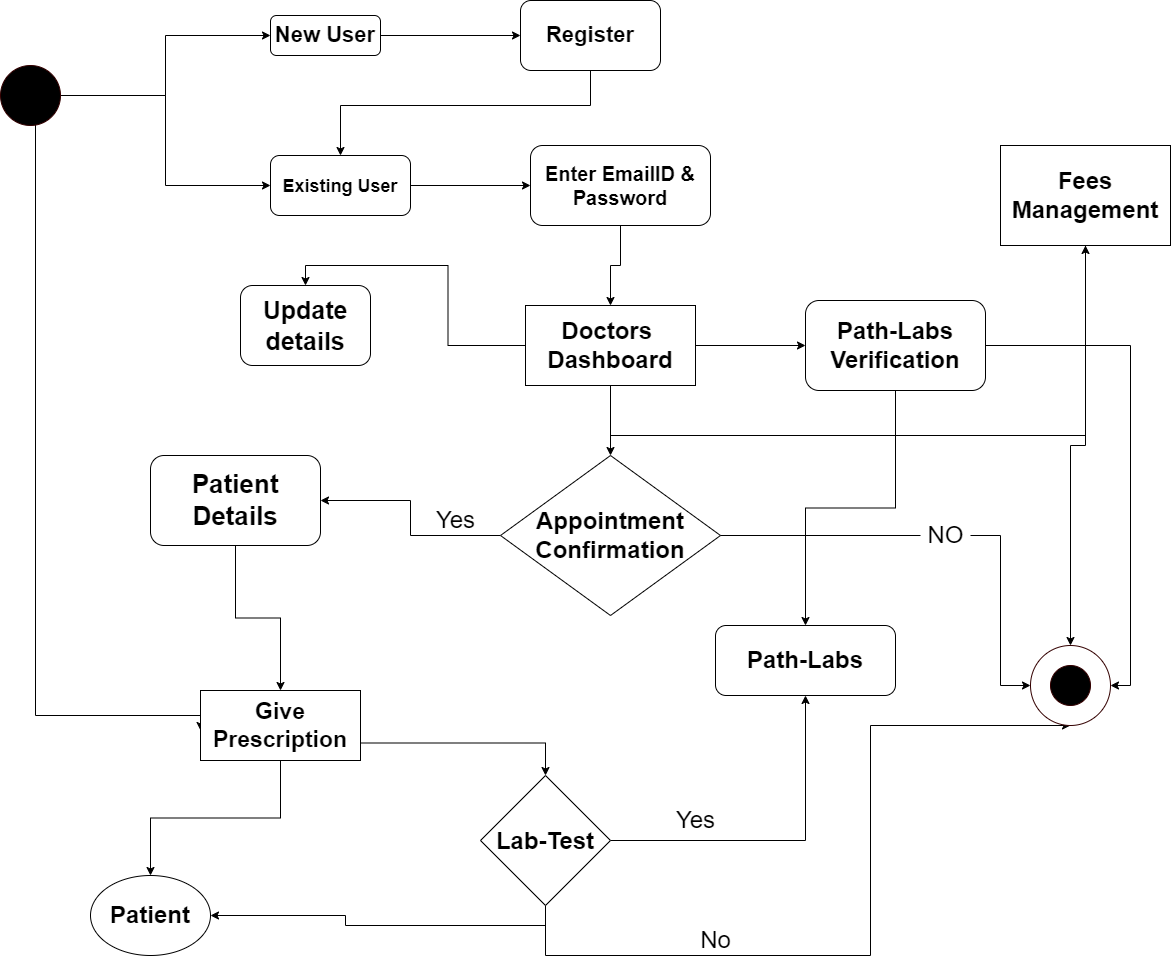

The diagram above was exported from draw.io. Its source (the exported page's mxGraphModel, read from the mxfile embedded in the PNG):
<mxGraphModel dx="2000" dy="2960" grid="1" gridSize="10" guides="1" tooltips="1" connect="1" arrows="1" fold="1" page="1" pageScale="1" pageWidth="850" pageHeight="1100" math="0" shadow="0">
  <root>
    <mxCell id="0" />
    <mxCell id="1" parent="0" />
    <mxCell id="mbvIMZxRj5WKFe6upPnK-2" style="edgeStyle=orthogonalEdgeStyle;rounded=0;orthogonalLoop=1;jettySize=auto;html=1;entryX=0;entryY=0.5;entryDx=0;entryDy=0;fontSize=15;" parent="1" source="pRaP5uOsoXza82xvIQvE-5" target="mbvIMZxRj5WKFe6upPnK-7" edge="1">
      <mxGeometry relative="1" as="geometry">
        <mxPoint x="-310" y="-135" as="sourcePoint" />
      </mxGeometry>
    </mxCell>
    <mxCell id="mbvIMZxRj5WKFe6upPnK-3" style="edgeStyle=orthogonalEdgeStyle;rounded=0;orthogonalLoop=1;jettySize=auto;html=1;entryX=0;entryY=0.5;entryDx=0;entryDy=0;fontSize=15;exitX=1;exitY=0.5;exitDx=0;exitDy=0;" parent="1" source="pRaP5uOsoXza82xvIQvE-5" target="mbvIMZxRj5WKFe6upPnK-10" edge="1">
      <mxGeometry relative="1" as="geometry">
        <mxPoint x="-280" y="-135" as="sourcePoint" />
      </mxGeometry>
    </mxCell>
    <mxCell id="mbvIMZxRj5WKFe6upPnK-4" style="edgeStyle=orthogonalEdgeStyle;rounded=0;orthogonalLoop=1;jettySize=auto;html=1;fontSize=23;entryX=0;entryY=0.571;entryDx=0;entryDy=0;entryPerimeter=0;" parent="1" target="mbvIMZxRj5WKFe6upPnK-41" edge="1">
      <mxGeometry relative="1" as="geometry">
        <mxPoint x="30" y="500" as="targetPoint" />
        <Array as="points">
          <mxPoint x="-345" y="480" />
          <mxPoint x="-180" y="480" />
        </Array>
        <mxPoint x="-345" y="-120" as="sourcePoint" />
      </mxGeometry>
    </mxCell>
    <mxCell id="mbvIMZxRj5WKFe6upPnK-6" style="edgeStyle=orthogonalEdgeStyle;rounded=0;orthogonalLoop=1;jettySize=auto;html=1;entryX=0;entryY=0.5;entryDx=0;entryDy=0;fontSize=15;" parent="1" source="mbvIMZxRj5WKFe6upPnK-7" target="mbvIMZxRj5WKFe6upPnK-13" edge="1">
      <mxGeometry relative="1" as="geometry" />
    </mxCell>
    <mxCell id="mbvIMZxRj5WKFe6upPnK-7" value="&lt;b&gt;New User&lt;/b&gt;" style="rounded=1;whiteSpace=wrap;html=1;fontSize=22;" parent="1" vertex="1">
      <mxGeometry x="-110" y="-220" width="110" height="40" as="geometry" />
    </mxCell>
    <mxCell id="mbvIMZxRj5WKFe6upPnK-8" style="edgeStyle=orthogonalEdgeStyle;rounded=0;orthogonalLoop=1;jettySize=auto;html=1;fontSize=15;" parent="1" source="mbvIMZxRj5WKFe6upPnK-10" target="mbvIMZxRj5WKFe6upPnK-16" edge="1">
      <mxGeometry relative="1" as="geometry">
        <mxPoint x="110" y="-50" as="targetPoint" />
      </mxGeometry>
    </mxCell>
    <mxCell id="mbvIMZxRj5WKFe6upPnK-10" value="&lt;font size=&quot;1&quot;&gt;&lt;b style=&quot;font-size: 18px&quot;&gt;Existing User&lt;/b&gt;&lt;/font&gt;" style="rounded=1;whiteSpace=wrap;html=1;fontSize=22;" parent="1" vertex="1">
      <mxGeometry x="-110" y="-80" width="140" height="60" as="geometry" />
    </mxCell>
    <mxCell id="mbvIMZxRj5WKFe6upPnK-12" style="edgeStyle=orthogonalEdgeStyle;rounded=0;orthogonalLoop=1;jettySize=auto;html=1;fontSize=18;" parent="1" source="mbvIMZxRj5WKFe6upPnK-13" target="mbvIMZxRj5WKFe6upPnK-10" edge="1">
      <mxGeometry relative="1" as="geometry">
        <Array as="points">
          <mxPoint x="210" y="-130" />
          <mxPoint x="-40" y="-130" />
        </Array>
      </mxGeometry>
    </mxCell>
    <mxCell id="mbvIMZxRj5WKFe6upPnK-13" value="&lt;b&gt;Register&lt;/b&gt;" style="rounded=1;whiteSpace=wrap;html=1;fontSize=22;" parent="1" vertex="1">
      <mxGeometry x="140" y="-235" width="140" height="70" as="geometry" />
    </mxCell>
    <mxCell id="mbvIMZxRj5WKFe6upPnK-15" style="edgeStyle=orthogonalEdgeStyle;rounded=0;orthogonalLoop=1;jettySize=auto;html=1;fontSize=15;" parent="1" source="mbvIMZxRj5WKFe6upPnK-16" target="mbvIMZxRj5WKFe6upPnK-21" edge="1">
      <mxGeometry relative="1" as="geometry">
        <mxPoint x="160.00000000000023" y="60" as="targetPoint" />
      </mxGeometry>
    </mxCell>
    <mxCell id="mbvIMZxRj5WKFe6upPnK-16" value="&lt;b&gt;&lt;font style=&quot;font-size: 20px&quot;&gt;Enter EmailID &amp;amp; Password&lt;/font&gt;&lt;/b&gt;" style="rounded=1;whiteSpace=wrap;html=1;fontSize=15;" parent="1" vertex="1">
      <mxGeometry x="150" y="-90" width="180" height="80" as="geometry" />
    </mxCell>
    <mxCell id="mbvIMZxRj5WKFe6upPnK-18" style="edgeStyle=orthogonalEdgeStyle;rounded=0;orthogonalLoop=1;jettySize=auto;html=1;entryX=0.5;entryY=0;entryDx=0;entryDy=0;fontSize=25;" parent="1" source="mbvIMZxRj5WKFe6upPnK-21" target="mbvIMZxRj5WKFe6upPnK-23" edge="1">
      <mxGeometry relative="1" as="geometry" />
    </mxCell>
    <mxCell id="mbvIMZxRj5WKFe6upPnK-53" style="edgeStyle=orthogonalEdgeStyle;rounded=0;orthogonalLoop=1;jettySize=auto;html=1;fontSize=24;" parent="1" source="mbvIMZxRj5WKFe6upPnK-21" target="mbvIMZxRj5WKFe6upPnK-54" edge="1">
      <mxGeometry relative="1" as="geometry">
        <mxPoint x="440" y="70" as="targetPoint" />
      </mxGeometry>
    </mxCell>
    <mxCell id="mbvIMZxRj5WKFe6upPnK-60" style="edgeStyle=orthogonalEdgeStyle;rounded=0;orthogonalLoop=1;jettySize=auto;html=1;entryX=0.5;entryY=1;entryDx=0;entryDy=0;fontSize=24;" parent="1" source="mbvIMZxRj5WKFe6upPnK-21" target="mbvIMZxRj5WKFe6upPnK-58" edge="1">
      <mxGeometry relative="1" as="geometry">
        <Array as="points">
          <mxPoint x="230" y="200" />
          <mxPoint x="705" y="200" />
        </Array>
      </mxGeometry>
    </mxCell>
    <mxCell id="mbvIMZxRj5WKFe6upPnK-63" style="edgeStyle=orthogonalEdgeStyle;rounded=0;orthogonalLoop=1;jettySize=auto;html=1;fontSize=24;" parent="1" source="mbvIMZxRj5WKFe6upPnK-21" target="mbvIMZxRj5WKFe6upPnK-64" edge="1">
      <mxGeometry relative="1" as="geometry">
        <mxPoint x="230" y="270" as="targetPoint" />
      </mxGeometry>
    </mxCell>
    <mxCell id="mbvIMZxRj5WKFe6upPnK-21" value="&lt;font style=&quot;font-size: 24px&quot;&gt;&lt;b&gt;Doctors&amp;nbsp; Dashboard&lt;/b&gt;&lt;/font&gt;" style="rounded=0;whiteSpace=wrap;html=1;fontSize=15;" parent="1" vertex="1">
      <mxGeometry x="145" y="70" width="170" height="80" as="geometry" />
    </mxCell>
    <mxCell id="mbvIMZxRj5WKFe6upPnK-23" value="&lt;span style=&quot;font-size: 25px&quot;&gt;&lt;b&gt;Update details&lt;/b&gt;&lt;/span&gt;" style="rounded=1;whiteSpace=wrap;html=1;fontSize=24;" parent="1" vertex="1">
      <mxGeometry x="-140" y="50" width="130" height="80" as="geometry" />
    </mxCell>
    <mxCell id="mbvIMZxRj5WKFe6upPnK-66" style="edgeStyle=orthogonalEdgeStyle;rounded=0;orthogonalLoop=1;jettySize=auto;html=1;fontSize=24;" parent="1" source="mbvIMZxRj5WKFe6upPnK-39" target="mbvIMZxRj5WKFe6upPnK-41" edge="1">
      <mxGeometry relative="1" as="geometry" />
    </mxCell>
    <mxCell id="mbvIMZxRj5WKFe6upPnK-39" value="&lt;b&gt;&lt;font style=&quot;font-size: 26px&quot;&gt;Patient Details&lt;/font&gt;&lt;/b&gt;" style="rounded=1;whiteSpace=wrap;html=1;fontSize=22;" parent="1" vertex="1">
      <mxGeometry x="-230" y="220" width="170" height="90" as="geometry" />
    </mxCell>
    <mxCell id="mbvIMZxRj5WKFe6upPnK-40" style="edgeStyle=orthogonalEdgeStyle;rounded=0;orthogonalLoop=1;jettySize=auto;html=1;fontSize=23;" parent="1" source="mbvIMZxRj5WKFe6upPnK-41" target="mbvIMZxRj5WKFe6upPnK-42" edge="1">
      <mxGeometry relative="1" as="geometry">
        <mxPoint x="40" y="645" as="targetPoint" />
      </mxGeometry>
    </mxCell>
    <mxCell id="mbvIMZxRj5WKFe6upPnK-47" style="edgeStyle=orthogonalEdgeStyle;rounded=0;orthogonalLoop=1;jettySize=auto;html=1;exitX=1;exitY=0.75;exitDx=0;exitDy=0;fontSize=26;" parent="1" source="mbvIMZxRj5WKFe6upPnK-41" target="mbvIMZxRj5WKFe6upPnK-48" edge="1">
      <mxGeometry relative="1" as="geometry">
        <mxPoint x="170" y="615" as="targetPoint" />
      </mxGeometry>
    </mxCell>
    <mxCell id="mbvIMZxRj5WKFe6upPnK-41" value="&lt;span style=&quot;font-size: 23px&quot;&gt;&lt;b&gt;Give Prescription&lt;/b&gt;&lt;/span&gt;" style="rounded=0;whiteSpace=wrap;html=1;fontSize=22;" parent="1" vertex="1">
      <mxGeometry x="-180" y="455" width="160" height="70" as="geometry" />
    </mxCell>
    <mxCell id="mbvIMZxRj5WKFe6upPnK-42" value="&lt;font style=&quot;font-size: 24px&quot;&gt;&lt;b&gt;Patient&lt;/b&gt;&lt;/font&gt;" style="ellipse;whiteSpace=wrap;html=1;fontSize=23;" parent="1" vertex="1">
      <mxGeometry x="-290" y="640" width="120" height="80" as="geometry" />
    </mxCell>
    <mxCell id="mbvIMZxRj5WKFe6upPnK-45" value="&lt;font style=&quot;font-size: 24px&quot;&gt;&lt;b&gt;Path-Labs&lt;/b&gt;&lt;/font&gt;" style="rounded=1;whiteSpace=wrap;html=1;" parent="1" vertex="1">
      <mxGeometry x="335" y="390" width="180" height="70" as="geometry" />
    </mxCell>
    <mxCell id="mbvIMZxRj5WKFe6upPnK-49" style="edgeStyle=orthogonalEdgeStyle;rounded=0;orthogonalLoop=1;jettySize=auto;html=1;exitX=1;exitY=0.5;exitDx=0;exitDy=0;fontSize=24;" parent="1" source="mbvIMZxRj5WKFe6upPnK-48" target="mbvIMZxRj5WKFe6upPnK-45" edge="1">
      <mxGeometry relative="1" as="geometry" />
    </mxCell>
    <mxCell id="mbvIMZxRj5WKFe6upPnK-52" style="edgeStyle=orthogonalEdgeStyle;rounded=0;orthogonalLoop=1;jettySize=auto;html=1;exitX=0.5;exitY=1;exitDx=0;exitDy=0;entryX=1;entryY=0.5;entryDx=0;entryDy=0;fontSize=24;shadow=0;" parent="1" source="mbvIMZxRj5WKFe6upPnK-48" target="mbvIMZxRj5WKFe6upPnK-42" edge="1">
      <mxGeometry relative="1" as="geometry" />
    </mxCell>
    <mxCell id="pRaP5uOsoXza82xvIQvE-11" style="edgeStyle=orthogonalEdgeStyle;rounded=0;orthogonalLoop=1;jettySize=auto;html=1;entryX=0.5;entryY=1;entryDx=0;entryDy=0;" edge="1" parent="1" source="mbvIMZxRj5WKFe6upPnK-48" target="pRaP5uOsoXza82xvIQvE-4">
      <mxGeometry relative="1" as="geometry">
        <Array as="points">
          <mxPoint x="165" y="720" />
          <mxPoint x="490" y="720" />
          <mxPoint x="490" y="490" />
        </Array>
      </mxGeometry>
    </mxCell>
    <mxCell id="mbvIMZxRj5WKFe6upPnK-48" value="&lt;font style=&quot;font-size: 24px&quot;&gt;&lt;b&gt;Lab-Test&lt;/b&gt;&lt;/font&gt;" style="rhombus;whiteSpace=wrap;html=1;fontSize=26;" parent="1" vertex="1">
      <mxGeometry x="100" y="540" width="130" height="130" as="geometry" />
    </mxCell>
    <mxCell id="mbvIMZxRj5WKFe6upPnK-51" value="Yes" style="text;html=1;align=center;verticalAlign=middle;resizable=0;points=[];autosize=1;strokeColor=none;fillColor=none;fontSize=24;" parent="1" vertex="1">
      <mxGeometry x="290" y="570" width="50" height="30" as="geometry" />
    </mxCell>
    <mxCell id="mbvIMZxRj5WKFe6upPnK-55" style="edgeStyle=orthogonalEdgeStyle;rounded=0;orthogonalLoop=1;jettySize=auto;html=1;entryX=0.5;entryY=0;entryDx=0;entryDy=0;fontSize=24;" parent="1" source="mbvIMZxRj5WKFe6upPnK-54" target="mbvIMZxRj5WKFe6upPnK-45" edge="1">
      <mxGeometry relative="1" as="geometry" />
    </mxCell>
    <mxCell id="pRaP5uOsoXza82xvIQvE-7" style="edgeStyle=orthogonalEdgeStyle;rounded=0;orthogonalLoop=1;jettySize=auto;html=1;entryX=1;entryY=0.5;entryDx=0;entryDy=0;" edge="1" parent="1" source="mbvIMZxRj5WKFe6upPnK-54" target="pRaP5uOsoXza82xvIQvE-4">
      <mxGeometry relative="1" as="geometry" />
    </mxCell>
    <mxCell id="mbvIMZxRj5WKFe6upPnK-54" value="&lt;b&gt;Path-Labs Verification&lt;/b&gt;" style="rounded=1;whiteSpace=wrap;html=1;fontSize=24;" parent="1" vertex="1">
      <mxGeometry x="425" y="65" width="180" height="90" as="geometry" />
    </mxCell>
    <mxCell id="pRaP5uOsoXza82xvIQvE-6" style="edgeStyle=orthogonalEdgeStyle;rounded=0;orthogonalLoop=1;jettySize=auto;html=1;entryX=0.5;entryY=0;entryDx=0;entryDy=0;" edge="1" parent="1" source="mbvIMZxRj5WKFe6upPnK-58" target="pRaP5uOsoXza82xvIQvE-4">
      <mxGeometry relative="1" as="geometry" />
    </mxCell>
    <mxCell id="mbvIMZxRj5WKFe6upPnK-58" value="&lt;span&gt;&lt;b&gt;Fees Management&lt;/b&gt;&lt;/span&gt;" style="rounded=0;whiteSpace=wrap;html=1;fontSize=24;" parent="1" vertex="1">
      <mxGeometry x="620" y="-90" width="170" height="100" as="geometry" />
    </mxCell>
    <mxCell id="mbvIMZxRj5WKFe6upPnK-65" style="edgeStyle=orthogonalEdgeStyle;rounded=0;orthogonalLoop=1;jettySize=auto;html=1;entryX=1;entryY=0.5;entryDx=0;entryDy=0;fontSize=24;" parent="1" source="mbvIMZxRj5WKFe6upPnK-64" target="mbvIMZxRj5WKFe6upPnK-39" edge="1">
      <mxGeometry relative="1" as="geometry" />
    </mxCell>
    <mxCell id="pRaP5uOsoXza82xvIQvE-1" style="edgeStyle=orthogonalEdgeStyle;rounded=0;orthogonalLoop=1;jettySize=auto;html=1;startArrow=none;entryX=0;entryY=0.5;entryDx=0;entryDy=0;" edge="1" parent="1" source="pRaP5uOsoXza82xvIQvE-13" target="pRaP5uOsoXza82xvIQvE-4">
      <mxGeometry relative="1" as="geometry">
        <mxPoint x="830" y="300" as="targetPoint" />
      </mxGeometry>
    </mxCell>
    <mxCell id="mbvIMZxRj5WKFe6upPnK-64" value="&lt;b&gt;Appointment Confirmation&lt;/b&gt;" style="rhombus;whiteSpace=wrap;html=1;fontSize=24;" parent="1" vertex="1">
      <mxGeometry x="120" y="220" width="220" height="160" as="geometry" />
    </mxCell>
    <mxCell id="mbvIMZxRj5WKFe6upPnK-67" value="Yes" style="text;html=1;align=center;verticalAlign=middle;resizable=0;points=[];autosize=1;strokeColor=none;fillColor=none;fontSize=24;" parent="1" vertex="1">
      <mxGeometry x="50" y="270" width="50" height="30" as="geometry" />
    </mxCell>
    <mxCell id="pRaP5uOsoXza82xvIQvE-4" value="" style="ellipse;whiteSpace=wrap;html=1;aspect=fixed;labelBackgroundColor=#330000;strokeColor=#330000;fillColor=#FFFFFF;" vertex="1" parent="1">
      <mxGeometry x="650" y="410" width="80" height="80" as="geometry" />
    </mxCell>
    <mxCell id="pRaP5uOsoXza82xvIQvE-2" value="" style="ellipse;whiteSpace=wrap;html=1;aspect=fixed;strokeColor=#330000;fillColor=#000000;" vertex="1" parent="1">
      <mxGeometry x="670" y="430" width="40" height="40" as="geometry" />
    </mxCell>
    <mxCell id="pRaP5uOsoXza82xvIQvE-5" value="" style="ellipse;whiteSpace=wrap;html=1;aspect=fixed;strokeColor=#330000;fillColor=#000000;" vertex="1" parent="1">
      <mxGeometry x="-380" y="-170" width="60" height="60" as="geometry" />
    </mxCell>
    <mxCell id="pRaP5uOsoXza82xvIQvE-12" value="No" style="text;html=1;align=center;verticalAlign=middle;resizable=0;points=[];autosize=1;strokeColor=none;fillColor=none;fontSize=24;" vertex="1" parent="1">
      <mxGeometry x="310" y="690" width="50" height="30" as="geometry" />
    </mxCell>
    <mxCell id="pRaP5uOsoXza82xvIQvE-13" value="NO" style="text;html=1;align=center;verticalAlign=middle;resizable=0;points=[];autosize=1;strokeColor=none;fillColor=none;fontSize=24;" vertex="1" parent="1">
      <mxGeometry x="540" y="285" width="50" height="30" as="geometry" />
    </mxCell>
    <mxCell id="pRaP5uOsoXza82xvIQvE-14" value="" style="edgeStyle=orthogonalEdgeStyle;rounded=0;orthogonalLoop=1;jettySize=auto;html=1;endArrow=none;" edge="1" parent="1" source="mbvIMZxRj5WKFe6upPnK-64" target="pRaP5uOsoXza82xvIQvE-13">
      <mxGeometry relative="1" as="geometry">
        <mxPoint x="830" y="300" as="targetPoint" />
        <mxPoint x="340" y="300" as="sourcePoint" />
      </mxGeometry>
    </mxCell>
  </root>
</mxGraphModel>